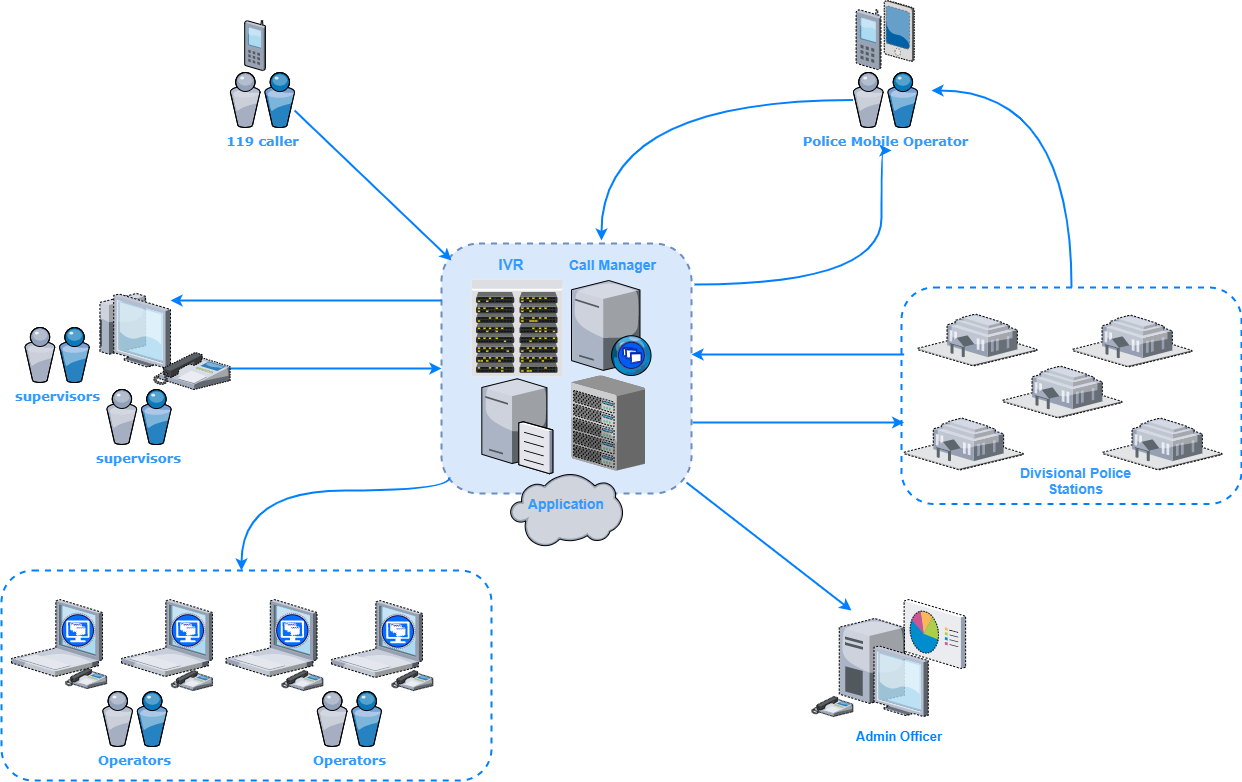

The diagram above was exported from draw.io. Its source (the exported page's mxGraphModel, read from the mxfile embedded in the PNG):
<mxGraphModel dx="1422" dy="737" grid="1" gridSize="10" guides="1" tooltips="1" connect="1" arrows="1" fold="1" page="1" pageScale="1" pageWidth="1100" pageHeight="850" math="0" shadow="0">
  <root>
    <mxCell id="0" />
    <mxCell id="1" parent="0" />
    <mxCell id="gbQOCRaBtZ5Xk_whmbIu-21" value="" style="whiteSpace=wrap;html=1;aspect=fixed;dashed=1;strokeWidth=2;fillColor=#dae8fc;strokeColor=#6c8ebf;rounded=1;" vertex="1" parent="1">
      <mxGeometry x="480" y="273" width="250" height="250" as="geometry" />
    </mxCell>
    <mxCell id="gbQOCRaBtZ5Xk_whmbIu-88" value="" style="rounded=1;whiteSpace=wrap;html=1;dashed=1;strokeWidth=2;strokeColor=#007FFF;" vertex="1" parent="1">
      <mxGeometry x="40" y="600" width="490" height="210" as="geometry" />
    </mxCell>
    <mxCell id="gbQOCRaBtZ5Xk_whmbIu-92" style="edgeStyle=orthogonalEdgeStyle;curved=1;sketch=0;orthogonalLoop=1;jettySize=auto;html=1;strokeColor=#007FFF;strokeWidth=2;" edge="1" parent="1" source="gbQOCRaBtZ5Xk_whmbIu-86">
      <mxGeometry relative="1" as="geometry">
        <mxPoint x="970" y="120" as="targetPoint" />
        <Array as="points">
          <mxPoint x="1110" y="120" />
        </Array>
      </mxGeometry>
    </mxCell>
    <mxCell id="gbQOCRaBtZ5Xk_whmbIu-86" value="" style="rounded=1;whiteSpace=wrap;html=1;dashed=1;strokeWidth=2;strokeColor=#007FFF;" vertex="1" parent="1">
      <mxGeometry x="940" y="317" width="340" height="216.5" as="geometry" />
    </mxCell>
    <mxCell id="gbQOCRaBtZ5Xk_whmbIu-77" style="edgeStyle=orthogonalEdgeStyle;orthogonalLoop=1;jettySize=auto;html=1;curved=1;strokeWidth=2;exitX=1.012;exitY=0.164;exitDx=0;exitDy=0;exitPerimeter=0;strokeColor=#007FFF;" edge="1" parent="1" source="gbQOCRaBtZ5Xk_whmbIu-21">
      <mxGeometry relative="1" as="geometry">
        <mxPoint x="930" y="180" as="targetPoint" />
        <Array as="points">
          <mxPoint x="920" y="314" />
          <mxPoint x="920" y="180" />
        </Array>
      </mxGeometry>
    </mxCell>
    <mxCell id="gbQOCRaBtZ5Xk_whmbIu-78" style="edgeStyle=orthogonalEdgeStyle;curved=1;orthogonalLoop=1;jettySize=auto;html=1;strokeWidth=2;strokeColor=#007FFF;" edge="1" parent="1" source="gbQOCRaBtZ5Xk_whmbIu-21" target="gbQOCRaBtZ5Xk_whmbIu-41">
      <mxGeometry relative="1" as="geometry">
        <Array as="points">
          <mxPoint x="310" y="330" />
          <mxPoint x="310" y="330" />
        </Array>
      </mxGeometry>
    </mxCell>
    <mxCell id="gbQOCRaBtZ5Xk_whmbIu-79" style="edgeStyle=orthogonalEdgeStyle;curved=1;orthogonalLoop=1;jettySize=auto;html=1;strokeWidth=2;strokeColor=#007FFF;exitX=0.032;exitY=0.936;exitDx=0;exitDy=0;exitPerimeter=0;" edge="1" parent="1" source="gbQOCRaBtZ5Xk_whmbIu-21">
      <mxGeometry relative="1" as="geometry">
        <mxPoint x="280" y="600" as="targetPoint" />
        <Array as="points">
          <mxPoint x="488" y="520" />
          <mxPoint x="280" y="520" />
        </Array>
      </mxGeometry>
    </mxCell>
    <mxCell id="7d933b09d9755ecc-5" value="" style="verticalLabelPosition=bottom;aspect=fixed;html=1;verticalAlign=top;strokeColor=none;shape=mxgraph.citrix.file_server;rounded=0;shadow=0;comic=0;fontFamily=Verdana;" parent="1" vertex="1">
      <mxGeometry x="520.31" y="406" width="71" height="97" as="geometry" />
    </mxCell>
    <mxCell id="7d933b09d9755ecc-6" value="&lt;font color=&quot;#3399ff&quot; style=&quot;font-size: 13px&quot;&gt;&lt;b&gt;Operators&lt;/b&gt;&lt;/font&gt;" style="verticalLabelPosition=bottom;aspect=fixed;html=1;verticalAlign=top;strokeColor=none;shape=mxgraph.citrix.users;rounded=0;shadow=0;comic=0;fontFamily=Verdana;" parent="1" vertex="1">
      <mxGeometry x="141" y="721" width="64.5" height="55" as="geometry" />
    </mxCell>
    <mxCell id="7d933b09d9755ecc-16" value="&lt;font color=&quot;#3399ff&quot; size=&quot;1&quot;&gt;&lt;b style=&quot;font-size: 13px&quot;&gt;supervisors&lt;/b&gt;&lt;/font&gt;" style="verticalLabelPosition=bottom;aspect=fixed;html=1;verticalAlign=top;strokeColor=none;shape=mxgraph.citrix.users;rounded=0;shadow=0;comic=0;fontFamily=Verdana;" parent="1" vertex="1">
      <mxGeometry x="63.25" y="357" width="64.5" height="55" as="geometry" />
    </mxCell>
    <mxCell id="gbQOCRaBtZ5Xk_whmbIu-11" value="" style="verticalLabelPosition=bottom;aspect=fixed;html=1;verticalAlign=top;strokeColor=none;align=center;outlineConnect=0;shape=mxgraph.citrix.cell_phone;" vertex="1" parent="1">
      <mxGeometry x="283.08" y="50" width="20.83" height="50" as="geometry" />
    </mxCell>
    <mxCell id="gbQOCRaBtZ5Xk_whmbIu-19" value="" style="verticalLabelPosition=bottom;aspect=fixed;html=1;verticalAlign=top;strokeColor=none;align=center;outlineConnect=0;shape=mxgraph.citrix.datacenter;" vertex="1" parent="1">
      <mxGeometry x="510" y="309" width="91.61" height="97" as="geometry" />
    </mxCell>
    <mxCell id="gbQOCRaBtZ5Xk_whmbIu-20" value="" style="verticalLabelPosition=bottom;aspect=fixed;html=1;verticalAlign=top;strokeColor=none;align=center;outlineConnect=0;shape=mxgraph.citrix.xenapp_web;" vertex="1" parent="1">
      <mxGeometry x="610" y="310" width="80.22" height="95" as="geometry" />
    </mxCell>
    <mxCell id="gbQOCRaBtZ5Xk_whmbIu-22" value="&lt;font color=&quot;#3399ff&quot; style=&quot;font-size: 14px&quot;&gt;&lt;b&gt;Call Manager&lt;/b&gt;&lt;/font&gt;" style="text;html=1;strokeColor=none;fillColor=none;align=center;verticalAlign=middle;whiteSpace=wrap;rounded=0;" vertex="1" parent="1">
      <mxGeometry x="602.72" y="283.5" width="97.28" height="20" as="geometry" />
    </mxCell>
    <mxCell id="gbQOCRaBtZ5Xk_whmbIu-23" value="&lt;b&gt;&lt;font style=&quot;font-size: 15px&quot; color=&quot;#3399ff&quot;&gt;IVR&lt;/font&gt;&lt;/b&gt;" style="text;html=1;strokeColor=none;fillColor=none;align=center;verticalAlign=middle;whiteSpace=wrap;rounded=0;" vertex="1" parent="1">
      <mxGeometry x="530" y="283.5" width="40" height="20" as="geometry" />
    </mxCell>
    <mxCell id="gbQOCRaBtZ5Xk_whmbIu-24" value="" style="verticalLabelPosition=bottom;aspect=fixed;html=1;verticalAlign=top;strokeColor=none;align=center;outlineConnect=0;shape=mxgraph.citrix.cloud;" vertex="1" parent="1">
      <mxGeometry x="548.75" y="503" width="112.5" height="73.42" as="geometry" />
    </mxCell>
    <mxCell id="gbQOCRaBtZ5Xk_whmbIu-26" value="&lt;b&gt;&lt;font style=&quot;font-size: 14px&quot; color=&quot;#3399ff&quot;&gt;Application&lt;/font&gt;&lt;/b&gt;" style="text;html=1;strokeColor=none;fillColor=none;align=center;verticalAlign=middle;whiteSpace=wrap;rounded=0;" vertex="1" parent="1">
      <mxGeometry x="585" y="523" width="40" height="20" as="geometry" />
    </mxCell>
    <mxCell id="gbQOCRaBtZ5Xk_whmbIu-28" value="&lt;font color=&quot;#3399ff&quot;&gt;&lt;span style=&quot;font-size: 13px&quot;&gt;&lt;b&gt;119 caller&lt;/b&gt;&lt;/span&gt;&lt;/font&gt;" style="verticalLabelPosition=bottom;aspect=fixed;html=1;verticalAlign=top;strokeColor=none;shape=mxgraph.citrix.users;rounded=0;shadow=0;comic=0;fontFamily=Verdana;" vertex="1" parent="1">
      <mxGeometry x="268.58" y="102" width="64.5" height="55" as="geometry" />
    </mxCell>
    <mxCell id="gbQOCRaBtZ5Xk_whmbIu-30" value="" style="verticalLabelPosition=bottom;aspect=fixed;html=1;verticalAlign=top;strokeColor=none;align=center;outlineConnect=0;shape=mxgraph.citrix.xenclient;dashed=1;" vertex="1" parent="1">
      <mxGeometry x="50" y="629" width="91" height="77" as="geometry" />
    </mxCell>
    <mxCell id="gbQOCRaBtZ5Xk_whmbIu-31" value="" style="verticalLabelPosition=bottom;aspect=fixed;html=1;verticalAlign=top;strokeColor=none;align=center;outlineConnect=0;shape=mxgraph.citrix.xenclient;dashed=1;" vertex="1" parent="1">
      <mxGeometry x="160" y="629" width="91" height="77" as="geometry" />
    </mxCell>
    <mxCell id="gbQOCRaBtZ5Xk_whmbIu-32" value="" style="verticalLabelPosition=bottom;aspect=fixed;html=1;verticalAlign=top;strokeColor=none;align=center;outlineConnect=0;shape=mxgraph.citrix.xenclient;dashed=1;" vertex="1" parent="1">
      <mxGeometry x="264.5" y="629" width="91" height="77" as="geometry" />
    </mxCell>
    <mxCell id="gbQOCRaBtZ5Xk_whmbIu-33" value="" style="verticalLabelPosition=bottom;aspect=fixed;html=1;verticalAlign=top;strokeColor=none;align=center;outlineConnect=0;shape=mxgraph.citrix.xenclient;dashed=1;" vertex="1" parent="1">
      <mxGeometry x="370" y="630" width="91" height="77" as="geometry" />
    </mxCell>
    <mxCell id="gbQOCRaBtZ5Xk_whmbIu-34" value="&lt;font color=&quot;#3399ff&quot; size=&quot;1&quot;&gt;&lt;b style=&quot;font-size: 13px&quot;&gt;Operators&lt;/b&gt;&lt;/font&gt;" style="verticalLabelPosition=bottom;aspect=fixed;html=1;verticalAlign=top;strokeColor=none;shape=mxgraph.citrix.users;rounded=0;shadow=0;comic=0;fontFamily=Verdana;" vertex="1" parent="1">
      <mxGeometry x="355.5" y="721" width="64.5" height="55" as="geometry" />
    </mxCell>
    <mxCell id="gbQOCRaBtZ5Xk_whmbIu-35" value="" style="verticalLabelPosition=bottom;aspect=fixed;html=1;verticalAlign=top;strokeColor=none;align=center;outlineConnect=0;shape=mxgraph.citrix.government;dashed=1;" vertex="1" parent="1">
      <mxGeometry x="956.38" y="343.5" width="119" height="52" as="geometry" />
    </mxCell>
    <mxCell id="gbQOCRaBtZ5Xk_whmbIu-36" value="" style="verticalLabelPosition=bottom;aspect=fixed;html=1;verticalAlign=top;strokeColor=none;align=center;outlineConnect=0;shape=mxgraph.citrix.government;dashed=1;" vertex="1" parent="1">
      <mxGeometry x="1041.38" y="395.5" width="119" height="52" as="geometry" />
    </mxCell>
    <mxCell id="gbQOCRaBtZ5Xk_whmbIu-37" value="" style="verticalLabelPosition=bottom;aspect=fixed;html=1;verticalAlign=top;strokeColor=none;align=center;outlineConnect=0;shape=mxgraph.citrix.government;dashed=1;" vertex="1" parent="1">
      <mxGeometry x="1111.38" y="344.5" width="119" height="52" as="geometry" />
    </mxCell>
    <mxCell id="gbQOCRaBtZ5Xk_whmbIu-38" value="" style="verticalLabelPosition=bottom;aspect=fixed;html=1;verticalAlign=top;strokeColor=none;align=center;outlineConnect=0;shape=mxgraph.citrix.government;dashed=1;" vertex="1" parent="1">
      <mxGeometry x="942.63" y="447.5" width="119" height="52" as="geometry" />
    </mxCell>
    <mxCell id="gbQOCRaBtZ5Xk_whmbIu-39" value="" style="verticalLabelPosition=bottom;aspect=fixed;html=1;verticalAlign=top;strokeColor=none;align=center;outlineConnect=0;shape=mxgraph.citrix.government;dashed=1;" vertex="1" parent="1">
      <mxGeometry x="1141.38" y="447.5" width="119" height="52" as="geometry" />
    </mxCell>
    <mxCell id="gbQOCRaBtZ5Xk_whmbIu-41" value="" style="verticalLabelPosition=bottom;aspect=fixed;html=1;verticalAlign=top;strokeColor=none;align=center;outlineConnect=0;shape=mxgraph.citrix.thin_client;dashed=1;" vertex="1" parent="1">
      <mxGeometry x="134.5" y="323" width="74.5" height="74.5" as="geometry" />
    </mxCell>
    <mxCell id="gbQOCRaBtZ5Xk_whmbIu-42" value="&lt;font color=&quot;#3399ff&quot; size=&quot;1&quot;&gt;&lt;b style=&quot;font-size: 13px&quot;&gt;supervisors&lt;/b&gt;&lt;/font&gt;" style="verticalLabelPosition=bottom;aspect=fixed;html=1;verticalAlign=top;strokeColor=none;shape=mxgraph.citrix.users;rounded=0;shadow=0;comic=0;fontFamily=Verdana;" vertex="1" parent="1">
      <mxGeometry x="145.15" y="419" width="64.5" height="55" as="geometry" />
    </mxCell>
    <mxCell id="gbQOCRaBtZ5Xk_whmbIu-43" value="&lt;font color=&quot;#3399ff&quot; size=&quot;1&quot;&gt;&lt;b style=&quot;font-size: 14px&quot;&gt;Divisional Police Stations&lt;/b&gt;&lt;/font&gt;" style="text;html=1;strokeColor=none;fillColor=none;align=center;verticalAlign=middle;whiteSpace=wrap;rounded=0;dashed=1;" vertex="1" parent="1">
      <mxGeometry x="1041.38" y="499.5" width="147.25" height="20" as="geometry" />
    </mxCell>
    <mxCell id="gbQOCRaBtZ5Xk_whmbIu-44" value="" style="verticalLabelPosition=bottom;aspect=fixed;html=1;verticalAlign=top;strokeColor=none;align=center;outlineConnect=0;shape=mxgraph.citrix.ip_phone;dashed=1;" vertex="1" parent="1">
      <mxGeometry x="850" y="726" width="41.35" height="20" as="geometry" />
    </mxCell>
    <mxCell id="gbQOCRaBtZ5Xk_whmbIu-45" value="" style="verticalLabelPosition=bottom;aspect=fixed;html=1;verticalAlign=top;strokeColor=none;align=center;outlineConnect=0;shape=mxgraph.citrix.ip_phone;dashed=1;" vertex="1" parent="1">
      <mxGeometry x="209.65" y="700" width="41.35" height="20" as="geometry" />
    </mxCell>
    <mxCell id="gbQOCRaBtZ5Xk_whmbIu-46" value="" style="verticalLabelPosition=bottom;aspect=fixed;html=1;verticalAlign=top;strokeColor=none;align=center;outlineConnect=0;shape=mxgraph.citrix.ip_phone;dashed=1;" vertex="1" parent="1">
      <mxGeometry x="320" y="700" width="41.35" height="20" as="geometry" />
    </mxCell>
    <mxCell id="gbQOCRaBtZ5Xk_whmbIu-47" value="" style="verticalLabelPosition=bottom;aspect=fixed;html=1;verticalAlign=top;strokeColor=none;align=center;outlineConnect=0;shape=mxgraph.citrix.ip_phone;dashed=1;" vertex="1" parent="1">
      <mxGeometry x="430" y="700" width="41.35" height="20" as="geometry" />
    </mxCell>
    <mxCell id="gbQOCRaBtZ5Xk_whmbIu-82" style="edgeStyle=orthogonalEdgeStyle;curved=1;orthogonalLoop=1;jettySize=auto;html=1;entryX=0;entryY=0.5;entryDx=0;entryDy=0;strokeWidth=2;strokeColor=#007FFF;" edge="1" parent="1" source="gbQOCRaBtZ5Xk_whmbIu-48" target="gbQOCRaBtZ5Xk_whmbIu-21">
      <mxGeometry relative="1" as="geometry">
        <Array as="points">
          <mxPoint x="320" y="398" />
          <mxPoint x="320" y="398" />
        </Array>
      </mxGeometry>
    </mxCell>
    <mxCell id="gbQOCRaBtZ5Xk_whmbIu-48" value="" style="verticalLabelPosition=bottom;aspect=fixed;html=1;verticalAlign=top;strokeColor=none;align=center;outlineConnect=0;shape=mxgraph.citrix.ip_phone;dashed=1;" vertex="1" parent="1">
      <mxGeometry x="192.08" y="382" width="76.5" height="37" as="geometry" />
    </mxCell>
    <mxCell id="gbQOCRaBtZ5Xk_whmbIu-56" value="" style="verticalLabelPosition=bottom;aspect=fixed;html=1;verticalAlign=top;strokeColor=none;align=center;outlineConnect=0;shape=mxgraph.citrix.chassis;dashed=1;" vertex="1" parent="1">
      <mxGeometry x="610" y="405" width="73.59" height="95" as="geometry" />
    </mxCell>
    <mxCell id="gbQOCRaBtZ5Xk_whmbIu-76" style="edgeStyle=orthogonalEdgeStyle;curved=1;rounded=0;orthogonalLoop=1;jettySize=auto;html=1;strokeWidth=2;strokeColor=#007FFF;" edge="1" parent="1" source="gbQOCRaBtZ5Xk_whmbIu-59">
      <mxGeometry relative="1" as="geometry">
        <mxPoint x="640" y="270" as="targetPoint" />
      </mxGeometry>
    </mxCell>
    <mxCell id="gbQOCRaBtZ5Xk_whmbIu-59" value="&lt;font color=&quot;#3399ff&quot;&gt;&lt;span style=&quot;font-size: 13px&quot;&gt;&lt;b&gt;Police Mobile Operator&lt;/b&gt;&lt;/span&gt;&lt;/font&gt;" style="verticalLabelPosition=bottom;aspect=fixed;html=1;verticalAlign=top;strokeColor=none;shape=mxgraph.citrix.users;rounded=0;shadow=0;comic=0;fontFamily=Verdana;" vertex="1" parent="1">
      <mxGeometry x="891.62" y="102" width="64.5" height="55" as="geometry" />
    </mxCell>
    <mxCell id="gbQOCRaBtZ5Xk_whmbIu-60" value="" style="verticalLabelPosition=bottom;aspect=fixed;html=1;verticalAlign=top;strokeColor=none;align=center;outlineConnect=0;shape=mxgraph.citrix.reporting;dashed=1;" vertex="1" parent="1">
      <mxGeometry x="942.63" y="629" width="61.5" height="69" as="geometry" />
    </mxCell>
    <mxCell id="gbQOCRaBtZ5Xk_whmbIu-61" value="" style="verticalLabelPosition=bottom;aspect=fixed;html=1;verticalAlign=top;strokeColor=none;align=center;outlineConnect=0;shape=mxgraph.citrix.pda;dashed=1;" vertex="1" parent="1">
      <mxGeometry x="922.75" y="30" width="30" height="61" as="geometry" />
    </mxCell>
    <mxCell id="gbQOCRaBtZ5Xk_whmbIu-62" value="" style="verticalLabelPosition=bottom;aspect=fixed;html=1;verticalAlign=top;strokeColor=none;align=center;outlineConnect=0;shape=mxgraph.citrix.cell_phone;dashed=1;" vertex="1" parent="1">
      <mxGeometry x="894.5" y="39" width="25" height="60" as="geometry" />
    </mxCell>
    <mxCell id="gbQOCRaBtZ5Xk_whmbIu-71" value="" style="verticalLabelPosition=bottom;aspect=fixed;html=1;verticalAlign=top;strokeColor=none;align=center;outlineConnect=0;shape=mxgraph.citrix.desktop;dashed=1;" vertex="1" parent="1">
      <mxGeometry x="877.76" y="648" width="89" height="98" as="geometry" />
    </mxCell>
    <mxCell id="gbQOCRaBtZ5Xk_whmbIu-73" value="&lt;font style=&quot;font-size: 13px&quot; color=&quot;#007fff&quot;&gt;&lt;b&gt;Admin Officer&lt;/b&gt;&lt;/font&gt;" style="text;html=1;strokeColor=none;fillColor=none;align=center;verticalAlign=middle;whiteSpace=wrap;rounded=0;dashed=1;" vertex="1" parent="1">
      <mxGeometry x="882.75" y="756" width="110" height="20" as="geometry" />
    </mxCell>
    <mxCell id="gbQOCRaBtZ5Xk_whmbIu-81" value="" style="verticalLabelPosition=bottom;aspect=fixed;html=1;verticalAlign=top;strokeColor=none;align=center;outlineConnect=0;shape=mxgraph.citrix.ip_phone;dashed=1;" vertex="1" parent="1">
      <mxGeometry x="103.80000000000001" y="698" width="41.35" height="20" as="geometry" />
    </mxCell>
    <mxCell id="gbQOCRaBtZ5Xk_whmbIu-83" value="" style="endArrow=classic;html=1;strokeWidth=2;exitX=0.98;exitY=0.956;exitDx=0;exitDy=0;exitPerimeter=0;strokeColor=#007FFF;" edge="1" parent="1" source="gbQOCRaBtZ5Xk_whmbIu-21">
      <mxGeometry width="50" height="50" relative="1" as="geometry">
        <mxPoint x="620" y="630" as="sourcePoint" />
        <mxPoint x="890" y="640" as="targetPoint" />
      </mxGeometry>
    </mxCell>
    <mxCell id="gbQOCRaBtZ5Xk_whmbIu-84" value="" style="endArrow=classic;html=1;strokeWidth=2;entryX=0.04;entryY=0.068;entryDx=0;entryDy=0;entryPerimeter=0;strokeColor=#007FFF;exitX=1;exitY=0.691;exitDx=0;exitDy=0;exitPerimeter=0;" edge="1" parent="1" source="gbQOCRaBtZ5Xk_whmbIu-28" target="gbQOCRaBtZ5Xk_whmbIu-21">
      <mxGeometry width="50" height="50" relative="1" as="geometry">
        <mxPoint x="333.08" y="102" as="sourcePoint" />
        <mxPoint x="463.08" y="252" as="targetPoint" />
      </mxGeometry>
    </mxCell>
    <mxCell id="gbQOCRaBtZ5Xk_whmbIu-93" style="edgeStyle=orthogonalEdgeStyle;curved=1;orthogonalLoop=1;jettySize=auto;html=1;entryX=0;entryY=0.5;entryDx=0;entryDy=0;strokeWidth=2;strokeColor=#007FFF;" edge="1" parent="1">
      <mxGeometry relative="1" as="geometry">
        <mxPoint x="731.2099999999999" y="452" as="sourcePoint" />
        <mxPoint x="942.63" y="452" as="targetPoint" />
        <Array as="points">
          <mxPoint x="782.63" y="452" />
          <mxPoint x="782.63" y="452" />
        </Array>
      </mxGeometry>
    </mxCell>
    <mxCell id="gbQOCRaBtZ5Xk_whmbIu-94" style="edgeStyle=orthogonalEdgeStyle;curved=1;orthogonalLoop=1;jettySize=auto;html=1;strokeWidth=2;strokeColor=#007FFF;" edge="1" parent="1">
      <mxGeometry relative="1" as="geometry">
        <mxPoint x="942.63" y="384" as="sourcePoint" />
        <mxPoint x="730" y="384" as="targetPoint" />
        <Array as="points">
          <mxPoint x="772.63" y="384" />
          <mxPoint x="772.63" y="384" />
        </Array>
      </mxGeometry>
    </mxCell>
  </root>
</mxGraphModel>